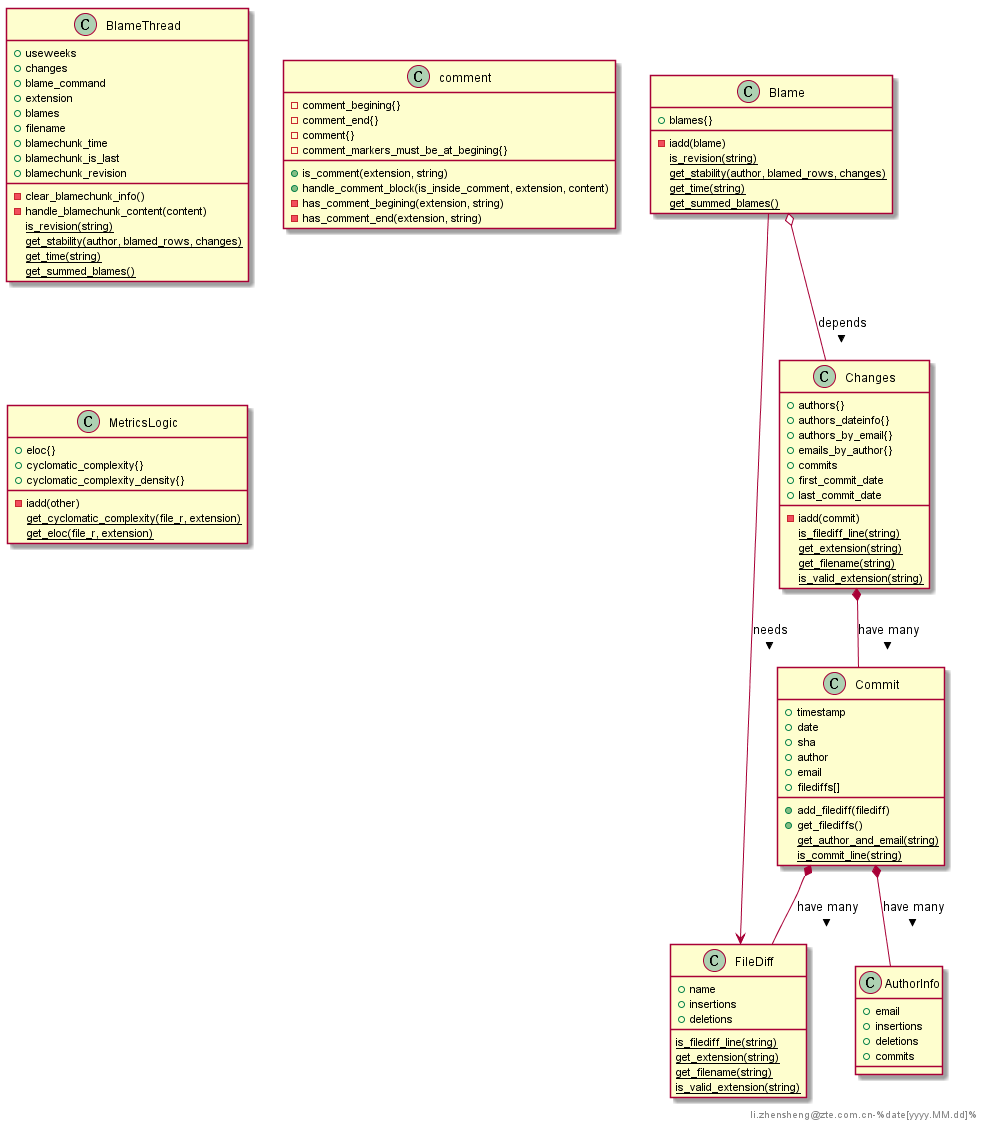

The diagram above was rendered by PlantUML. Its source (embedded in the PNG):
@startuml class-changes


right footer li.zhensheng@zte.com.cn-%date[yyyy.MM.dd]%

class FileDiff{
    +name
    +insertions
    +deletions
    {static} is_filediff_line(string)
    {static} get_extension(string)
    {static} get_filename(string)
    {static} is_valid_extension(string)
}

class Commit{
    +timestamp
    +date
    +sha
    +author
    +email
    +filediffs[]
    +add_filediff(filediff)
    +get_filediffs()
    {static} get_author_and_email(string)
    {static} is_commit_line(string)
}

class AuthorInfo{
    +email
    +insertions
    +deletions
    +commits
}

class Changes{
    +authors{}
    +authors_dateinfo{}
    +authors_by_email{}
    +emails_by_author{}
    +commits
    +first_commit_date
    +last_commit_date
    -iadd(commit)
    {static} is_filediff_line(string)
    {static} get_extension(string)
    {static} get_filename(string)
    {static} is_valid_extension(string)
}


class Blame{
    +blames{}
    -iadd(blame)
    {static} is_revision(string)
    {static} get_stability(author, blamed_rows, changes)
    {static} get_time(string)
    {static} get_summed_blames()
}

class BlameThread{
    +useweeks
    +changes
    +blame_command
    +extension
    +blames
    +filename
    +blamechunk_time
    +blamechunk_is_last
    +blamechunk_revision
    -clear_blamechunk_info()
    -handle_blamechunk_content(content)
    {static} is_revision(string)
    {static} get_stability(author, blamed_rows, changes)
    {static} get_time(string)
    {static} get_summed_blames()
}

class comment{
    +is_comment(extension, string)
    +handle_comment_block(is_inside_comment, extension, content)
    -comment_begining{}
    -comment_end{}
    -comment{}
    -comment_markers_must_be_at_begining{}
    -has_comment_begining(extension, string)
    -has_comment_end(extension, string)
}


class MetricsLogic{
    +eloc{}
    +cyclomatic_complexity{}
    +cyclomatic_complexity_density{}
    -iadd(other)
    {static} get_cyclomatic_complexity(file_r, extension)
    {static} get_eloc(file_r, extension)
}

Changes *-- Commit : have many >
Commit *-- FileDiff : have many >
Commit *-- AuthorInfo : have many >

Blame o-- Changes : depends >
Blame --> FileDiff : needs >

@enduml